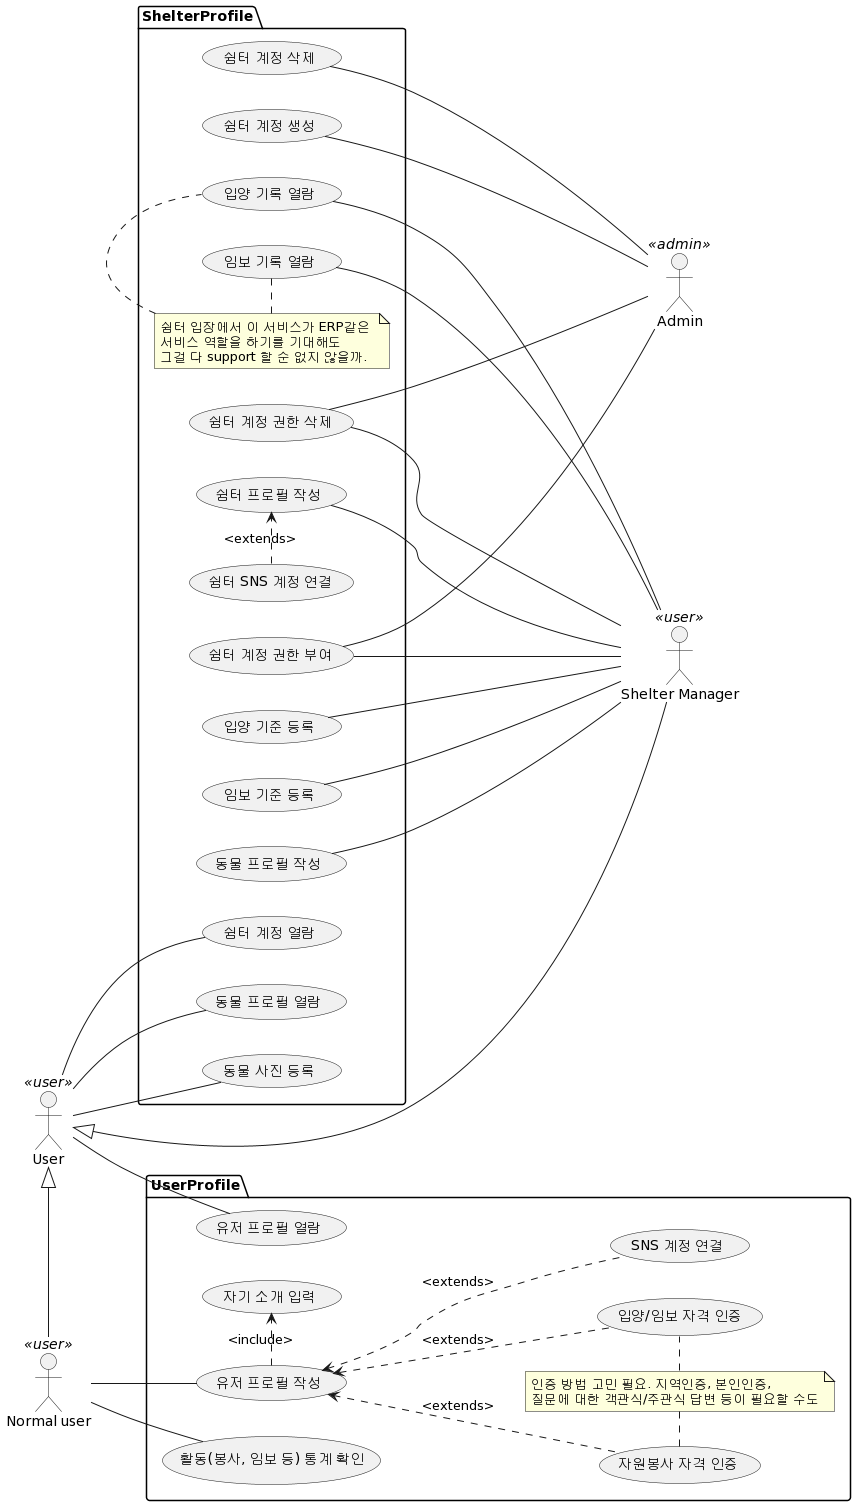

The diagram above was rendered by PlantUML. Its source (embedded in the PNG):
@startuml
left to right direction

actor :User: << user >> as user
actor :Shelter Manager: << user >> as shelter_user
actor :Normal user: << user >> as customer
actor :Admin: << admin >> as admin

shelter_user -left-|> user
customer -left-|> user

package UserProfile {
    usecase "유저 프로필 작성" as user_profile
    usecase "자원봉사 자격 인증" as create_volunteer_resume
    usecase "입양/임보 자격 인증" as create_adoption_resume
    usecase "자기 소개 입력" as self_introduction
    usecase "SNS 계정 연결" as link_sns
    usecase "활동(봉사, 임보 등) 통계 확인" as read_history
    usecase "유저 프로필 열람" as read_user_profile

    note "인증 방법 고민 필요. 지역인증, 본인인증, \n질문에 대한 객관식/주관식 답변 등이 필요할 수도" as note2

    create_volunteer_resume .right. note2
    create_adoption_resume .left. note2

    customer -- user_profile
    user_profile .> self_introduction : <include>
    user_profile <.. create_volunteer_resume : <extends>
    user_profile <.. create_adoption_resume : <extends>
    user_profile <.. link_sns : <extends>
    customer -- read_history
    user -- read_user_profile
}

package ShelterProfile {
    usecase "쉼터 계정 생성" as signup_shelter
    usecase "쉼터 계정 삭제" as delete_shelter
    usecase "쉼터 계정 권한 부여" as auth_shelter
    usecase "쉼터 계정 권한 삭제" as deauth_shelter
    usecase "쉼터 프로필 작성" as shelter_profile
    usecase "쉼터 SNS 계정 연결" as link_shelter_sns
    usecase "동물 프로필 작성" as animal_profile
    usecase "동물 사진 등록" as register_animal_photo
    usecase "임보 기준 등록" as create_protection_rule
    usecase "입양 기준 등록" as create_adoption_rule
    usecase "쉼터 계정 열람" as read_shelter_profile
    usecase "동물 프로필 열람" as read_animal_profile

    usecase "입양 기록 열람" as read_adoption_history
    usecase "임보 기록 열람" as read_protection_history

    note "쉼터 입장에서 이 서비스가 ERP같은 \n서비스 역할을 하기를 기대해도 \n그걸 다 support 할 순 없지 않을까." as note4
    note4 . read_adoption_history
    note4 . read_protection_history

    admin -up- signup_shelter
    admin -up- delete_shelter

    admin -up- auth_shelter
    shelter_user -up- auth_shelter
    admin -up- deauth_shelter
    shelter_user -up- deauth_shelter

    shelter_user -up- shelter_profile
    shelter_profile <.left. link_shelter_sns : <extends>
    shelter_user -up- animal_profile
    user -- register_animal_photo
    shelter_user -up- create_protection_rule
    shelter_user -up- create_adoption_rule
    user -- read_shelter_profile
    user -- read_animal_profile

    shelter_user -up- read_protection_history
    shelter_user -up- read_adoption_history
}
@enduml